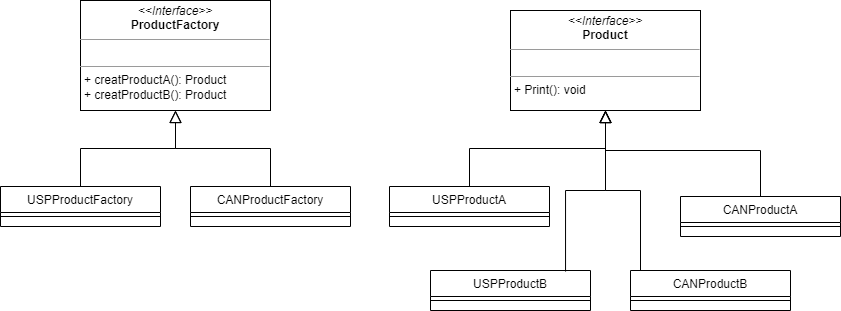

The diagram above was exported from draw.io. Its source (the exported page's mxGraphModel, read from the mxfile embedded in the PNG):
<mxGraphModel dx="880" dy="405" grid="1" gridSize="10" guides="1" tooltips="1" connect="1" arrows="1" fold="1" page="1" pageScale="1" pageWidth="827" pageHeight="1169" math="0" shadow="0">
  <root>
    <mxCell id="WIyWlLk6GJQsqaUBKTNV-0" />
    <mxCell id="WIyWlLk6GJQsqaUBKTNV-1" parent="WIyWlLk6GJQsqaUBKTNV-0" />
    <mxCell id="zkfFHV4jXpPFQw0GAbJ--6" value="USPProductFactory" style="swimlane;fontStyle=0;align=center;verticalAlign=top;childLayout=stackLayout;horizontal=1;startSize=26;horizontalStack=0;resizeParent=1;resizeLast=0;collapsible=1;marginBottom=0;rounded=0;shadow=0;strokeWidth=1;" parent="WIyWlLk6GJQsqaUBKTNV-1" vertex="1">
      <mxGeometry x="90" y="296" width="160" height="40" as="geometry">
        <mxRectangle x="130" y="380" width="160" height="26" as="alternateBounds" />
      </mxGeometry>
    </mxCell>
    <mxCell id="zkfFHV4jXpPFQw0GAbJ--9" value="" style="line;html=1;strokeWidth=1;align=left;verticalAlign=middle;spacingTop=-1;spacingLeft=3;spacingRight=3;rotatable=0;labelPosition=right;points=[];portConstraint=eastwest;" parent="zkfFHV4jXpPFQw0GAbJ--6" vertex="1">
      <mxGeometry y="26" width="160" height="8" as="geometry" />
    </mxCell>
    <mxCell id="zkfFHV4jXpPFQw0GAbJ--12" value="" style="endArrow=block;endSize=10;endFill=0;shadow=0;strokeWidth=1;rounded=0;edgeStyle=elbowEdgeStyle;elbow=vertical;entryX=0.5;entryY=1;entryDx=0;entryDy=0;" parent="WIyWlLk6GJQsqaUBKTNV-1" source="zkfFHV4jXpPFQw0GAbJ--6" target="KQLAUNzaEuZ2uA4ORaye-0" edge="1">
      <mxGeometry width="160" relative="1" as="geometry">
        <mxPoint x="200" y="203" as="sourcePoint" />
        <mxPoint x="300" y="258" as="targetPoint" />
      </mxGeometry>
    </mxCell>
    <mxCell id="zkfFHV4jXpPFQw0GAbJ--13" value="CANProductFactory" style="swimlane;fontStyle=0;align=center;verticalAlign=top;childLayout=stackLayout;horizontal=1;startSize=26;horizontalStack=0;resizeParent=1;resizeLast=0;collapsible=1;marginBottom=0;rounded=0;shadow=0;strokeWidth=1;" parent="WIyWlLk6GJQsqaUBKTNV-1" vertex="1">
      <mxGeometry x="280" y="296" width="160" height="40" as="geometry">
        <mxRectangle x="340" y="380" width="170" height="26" as="alternateBounds" />
      </mxGeometry>
    </mxCell>
    <mxCell id="zkfFHV4jXpPFQw0GAbJ--15" value="" style="line;html=1;strokeWidth=1;align=left;verticalAlign=middle;spacingTop=-1;spacingLeft=3;spacingRight=3;rotatable=0;labelPosition=right;points=[];portConstraint=eastwest;" parent="zkfFHV4jXpPFQw0GAbJ--13" vertex="1">
      <mxGeometry y="26" width="160" height="8" as="geometry" />
    </mxCell>
    <mxCell id="zkfFHV4jXpPFQw0GAbJ--16" value="" style="endArrow=block;endSize=10;endFill=0;shadow=0;strokeWidth=1;rounded=0;edgeStyle=elbowEdgeStyle;elbow=vertical;entryX=0.5;entryY=1;entryDx=0;entryDy=0;" parent="WIyWlLk6GJQsqaUBKTNV-1" source="zkfFHV4jXpPFQw0GAbJ--13" target="KQLAUNzaEuZ2uA4ORaye-0" edge="1">
      <mxGeometry width="160" relative="1" as="geometry">
        <mxPoint x="210" y="373" as="sourcePoint" />
        <mxPoint x="300" y="258" as="targetPoint" />
      </mxGeometry>
    </mxCell>
    <mxCell id="KQLAUNzaEuZ2uA4ORaye-0" value="&lt;p style=&quot;margin:0px;margin-top:4px;text-align:center;&quot;&gt;&lt;i&gt;&amp;lt;&amp;lt;Interface&amp;gt;&amp;gt;&lt;/i&gt;&lt;br&gt;&lt;b&gt;ProductFactory&lt;/b&gt;&lt;/p&gt;&lt;hr size=&quot;1&quot;&gt;&lt;p style=&quot;margin:0px;margin-left:4px;&quot;&gt;&lt;br&gt;&lt;/p&gt;&lt;hr size=&quot;1&quot;&gt;&lt;p style=&quot;margin:0px;margin-left:4px;&quot;&gt;+ creatProductA(): Product&lt;br&gt;+ creatProductB(): Product&lt;/p&gt;" style="verticalAlign=top;align=left;overflow=fill;fontSize=12;fontFamily=Helvetica;html=1;whiteSpace=wrap;" vertex="1" parent="WIyWlLk6GJQsqaUBKTNV-1">
      <mxGeometry x="170" y="110" width="190" height="110" as="geometry" />
    </mxCell>
    <mxCell id="KQLAUNzaEuZ2uA4ORaye-3" value="USPProductA" style="swimlane;fontStyle=0;align=center;verticalAlign=top;childLayout=stackLayout;horizontal=1;startSize=26;horizontalStack=0;resizeParent=1;resizeLast=0;collapsible=1;marginBottom=0;rounded=0;shadow=0;strokeWidth=1;" vertex="1" parent="WIyWlLk6GJQsqaUBKTNV-1">
      <mxGeometry x="479" y="296" width="160" height="40" as="geometry">
        <mxRectangle x="130" y="380" width="160" height="26" as="alternateBounds" />
      </mxGeometry>
    </mxCell>
    <mxCell id="KQLAUNzaEuZ2uA4ORaye-4" value="" style="line;html=1;strokeWidth=1;align=left;verticalAlign=middle;spacingTop=-1;spacingLeft=3;spacingRight=3;rotatable=0;labelPosition=right;points=[];portConstraint=eastwest;" vertex="1" parent="KQLAUNzaEuZ2uA4ORaye-3">
      <mxGeometry y="26" width="160" height="8" as="geometry" />
    </mxCell>
    <mxCell id="KQLAUNzaEuZ2uA4ORaye-5" value="" style="endArrow=block;endSize=10;endFill=0;shadow=0;strokeWidth=1;rounded=0;edgeStyle=elbowEdgeStyle;elbow=vertical;entryX=0.5;entryY=1;entryDx=0;entryDy=0;" edge="1" parent="WIyWlLk6GJQsqaUBKTNV-1" source="KQLAUNzaEuZ2uA4ORaye-3" target="KQLAUNzaEuZ2uA4ORaye-9">
      <mxGeometry width="160" relative="1" as="geometry">
        <mxPoint x="590" y="213" as="sourcePoint" />
        <mxPoint x="690" y="268" as="targetPoint" />
      </mxGeometry>
    </mxCell>
    <mxCell id="KQLAUNzaEuZ2uA4ORaye-6" value="CANProductA" style="swimlane;fontStyle=0;align=center;verticalAlign=top;childLayout=stackLayout;horizontal=1;startSize=26;horizontalStack=0;resizeParent=1;resizeLast=0;collapsible=1;marginBottom=0;rounded=0;shadow=0;strokeWidth=1;" vertex="1" parent="WIyWlLk6GJQsqaUBKTNV-1">
      <mxGeometry x="770" y="306" width="160" height="40" as="geometry">
        <mxRectangle x="340" y="380" width="170" height="26" as="alternateBounds" />
      </mxGeometry>
    </mxCell>
    <mxCell id="KQLAUNzaEuZ2uA4ORaye-7" value="" style="line;html=1;strokeWidth=1;align=left;verticalAlign=middle;spacingTop=-1;spacingLeft=3;spacingRight=3;rotatable=0;labelPosition=right;points=[];portConstraint=eastwest;" vertex="1" parent="KQLAUNzaEuZ2uA4ORaye-6">
      <mxGeometry y="26" width="160" height="8" as="geometry" />
    </mxCell>
    <mxCell id="KQLAUNzaEuZ2uA4ORaye-8" value="" style="endArrow=block;endSize=10;endFill=0;shadow=0;strokeWidth=1;rounded=0;edgeStyle=elbowEdgeStyle;elbow=vertical;entryX=0.5;entryY=1;entryDx=0;entryDy=0;" edge="1" parent="WIyWlLk6GJQsqaUBKTNV-1" source="KQLAUNzaEuZ2uA4ORaye-6" target="KQLAUNzaEuZ2uA4ORaye-9">
      <mxGeometry width="160" relative="1" as="geometry">
        <mxPoint x="600" y="383" as="sourcePoint" />
        <mxPoint x="690" y="268" as="targetPoint" />
        <Array as="points">
          <mxPoint x="850" y="260" />
        </Array>
      </mxGeometry>
    </mxCell>
    <mxCell id="KQLAUNzaEuZ2uA4ORaye-9" value="&lt;p style=&quot;margin:0px;margin-top:4px;text-align:center;&quot;&gt;&lt;i&gt;&amp;lt;&amp;lt;Interface&amp;gt;&amp;gt;&lt;/i&gt;&lt;br&gt;&lt;b&gt;Product&lt;/b&gt;&lt;/p&gt;&lt;hr size=&quot;1&quot;&gt;&lt;p style=&quot;margin:0px;margin-left:4px;&quot;&gt;&lt;br&gt;&lt;/p&gt;&lt;hr size=&quot;1&quot;&gt;&lt;p style=&quot;margin:0px;margin-left:4px;&quot;&gt;+ Print(): void&lt;br&gt;&lt;/p&gt;" style="verticalAlign=top;align=left;overflow=fill;fontSize=12;fontFamily=Helvetica;html=1;whiteSpace=wrap;" vertex="1" parent="WIyWlLk6GJQsqaUBKTNV-1">
      <mxGeometry x="600" y="120" width="190" height="100" as="geometry" />
    </mxCell>
    <mxCell id="KQLAUNzaEuZ2uA4ORaye-10" value="USPProductB" style="swimlane;fontStyle=0;align=center;verticalAlign=top;childLayout=stackLayout;horizontal=1;startSize=26;horizontalStack=0;resizeParent=1;resizeLast=0;collapsible=1;marginBottom=0;rounded=0;shadow=0;strokeWidth=1;" vertex="1" parent="WIyWlLk6GJQsqaUBKTNV-1">
      <mxGeometry x="520" y="380" width="160" height="40" as="geometry">
        <mxRectangle x="130" y="380" width="160" height="26" as="alternateBounds" />
      </mxGeometry>
    </mxCell>
    <mxCell id="KQLAUNzaEuZ2uA4ORaye-11" value="" style="line;html=1;strokeWidth=1;align=left;verticalAlign=middle;spacingTop=-1;spacingLeft=3;spacingRight=3;rotatable=0;labelPosition=right;points=[];portConstraint=eastwest;" vertex="1" parent="KQLAUNzaEuZ2uA4ORaye-10">
      <mxGeometry y="26" width="160" height="8" as="geometry" />
    </mxCell>
    <mxCell id="KQLAUNzaEuZ2uA4ORaye-12" value="CANProductB" style="swimlane;fontStyle=0;align=center;verticalAlign=top;childLayout=stackLayout;horizontal=1;startSize=26;horizontalStack=0;resizeParent=1;resizeLast=0;collapsible=1;marginBottom=0;rounded=0;shadow=0;strokeWidth=1;" vertex="1" parent="WIyWlLk6GJQsqaUBKTNV-1">
      <mxGeometry x="720" y="380" width="160" height="40" as="geometry">
        <mxRectangle x="340" y="380" width="170" height="26" as="alternateBounds" />
      </mxGeometry>
    </mxCell>
    <mxCell id="KQLAUNzaEuZ2uA4ORaye-13" value="" style="line;html=1;strokeWidth=1;align=left;verticalAlign=middle;spacingTop=-1;spacingLeft=3;spacingRight=3;rotatable=0;labelPosition=right;points=[];portConstraint=eastwest;" vertex="1" parent="KQLAUNzaEuZ2uA4ORaye-12">
      <mxGeometry y="26" width="160" height="8" as="geometry" />
    </mxCell>
    <mxCell id="KQLAUNzaEuZ2uA4ORaye-15" value="" style="endArrow=block;endSize=10;endFill=0;shadow=0;strokeWidth=1;rounded=0;edgeStyle=elbowEdgeStyle;elbow=vertical;entryX=0.5;entryY=1;entryDx=0;entryDy=0;" edge="1" parent="WIyWlLk6GJQsqaUBKTNV-1" source="KQLAUNzaEuZ2uA4ORaye-12" target="KQLAUNzaEuZ2uA4ORaye-9">
      <mxGeometry width="160" relative="1" as="geometry">
        <mxPoint x="860" y="316" as="sourcePoint" />
        <mxPoint x="655" y="220" as="targetPoint" />
        <Array as="points">
          <mxPoint x="730" y="300" />
        </Array>
      </mxGeometry>
    </mxCell>
    <mxCell id="KQLAUNzaEuZ2uA4ORaye-16" value="" style="endArrow=block;endSize=10;endFill=0;shadow=0;strokeWidth=1;rounded=0;edgeStyle=elbowEdgeStyle;elbow=vertical;entryX=0.5;entryY=1;entryDx=0;entryDy=0;exitX=0.844;exitY=0.025;exitDx=0;exitDy=0;exitPerimeter=0;" edge="1" parent="WIyWlLk6GJQsqaUBKTNV-1" source="KQLAUNzaEuZ2uA4ORaye-10" target="KQLAUNzaEuZ2uA4ORaye-9">
      <mxGeometry width="160" relative="1" as="geometry">
        <mxPoint x="870" y="326" as="sourcePoint" />
        <mxPoint x="820" y="230" as="targetPoint" />
        <Array as="points">
          <mxPoint x="680" y="300" />
          <mxPoint x="640" y="370" />
        </Array>
      </mxGeometry>
    </mxCell>
  </root>
</mxGraphModel>